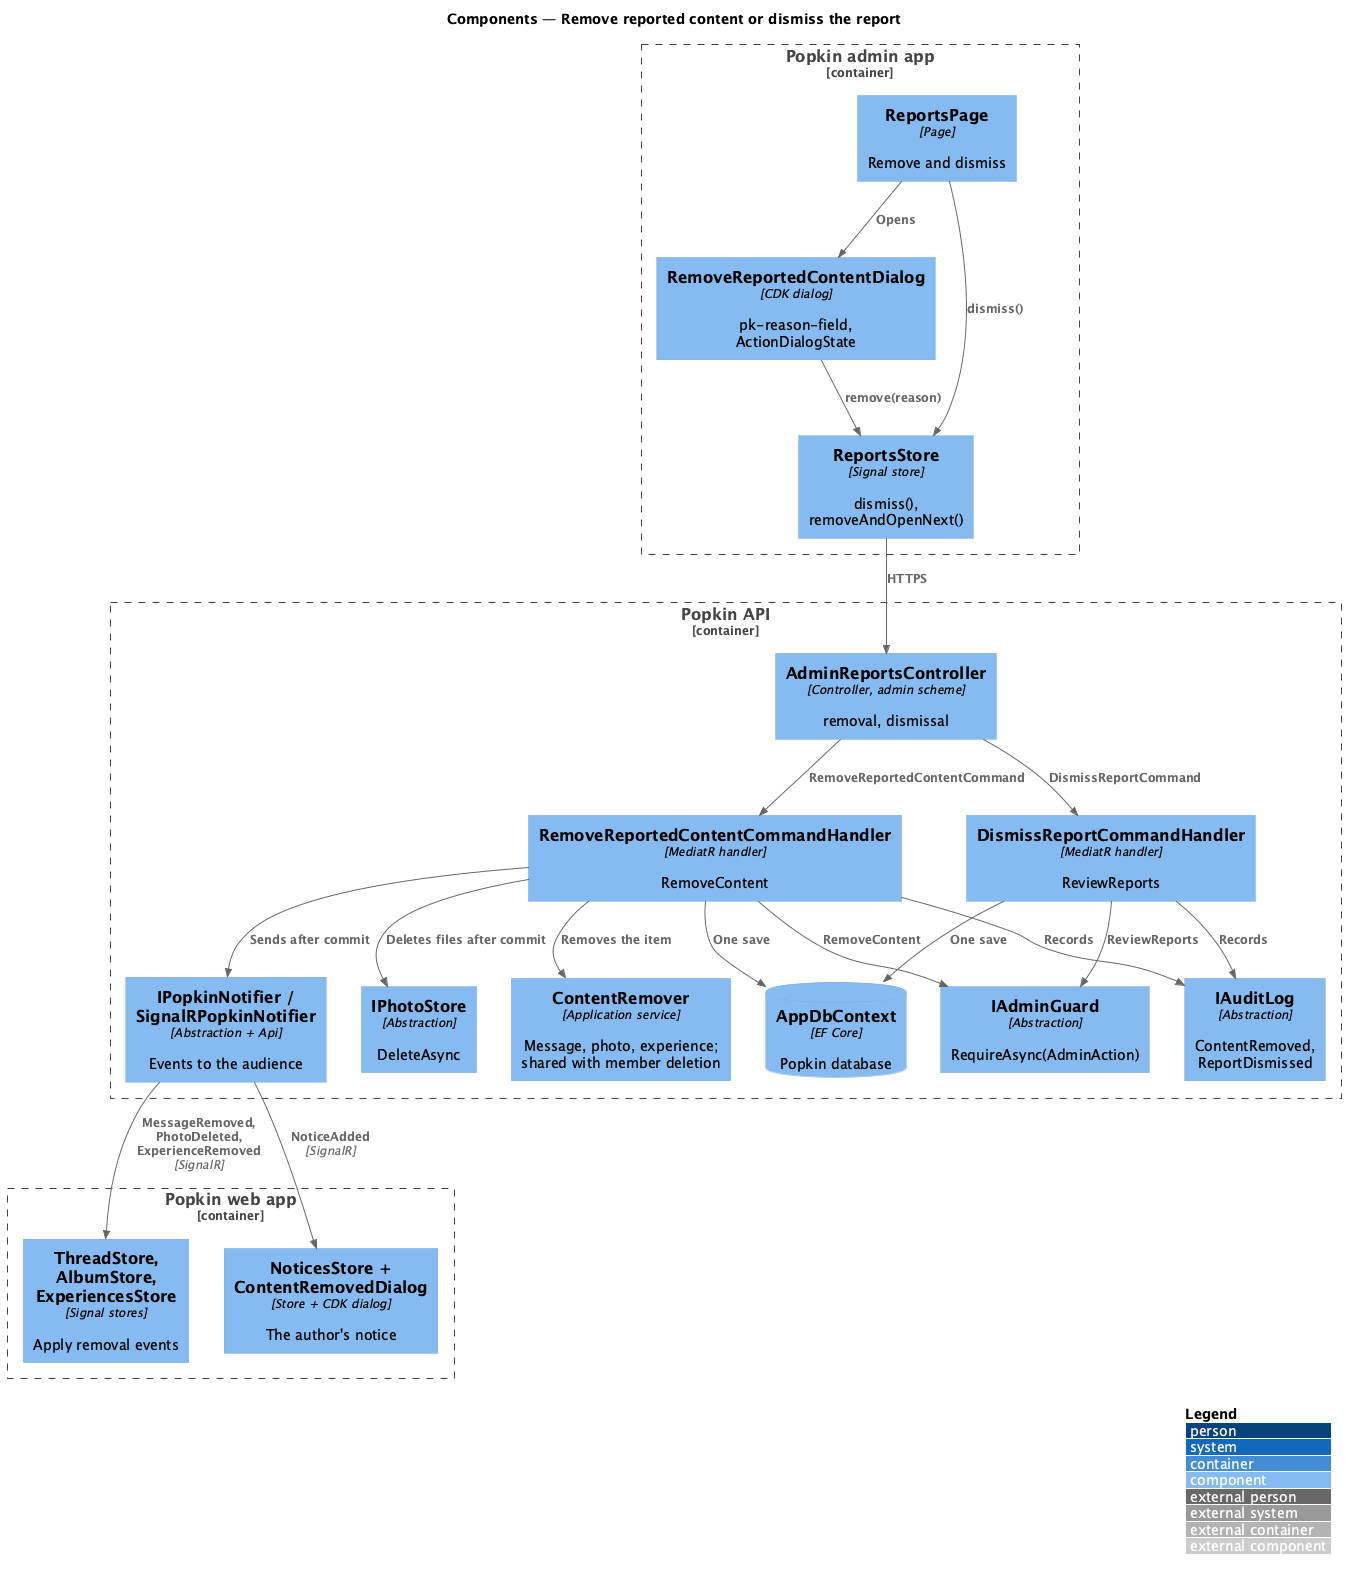

The diagram above was rendered by PlantUML. Its source (embedded in the PNG):
@startuml
!include <C4/C4_Component>
LAYOUT_WITH_LEGEND()
title Components — Remove reported content or dismiss the report

Container_Boundary(adminapp, "Popkin admin app") {
  Component(page, "ReportsPage", "Page", "Remove and dismiss")
  Component(dlg, "RemoveReportedContentDialog", "CDK dialog", "pk-reason-field, ActionDialogState")
  Component(rstore, "ReportsStore", "Signal store", "dismiss(), removeAndOpenNext()")
}
Container_Boundary(api, "Popkin API") {
  Component(ctrl, "AdminReportsController", "Controller, admin scheme", "removal, dismissal")
  Component(rh, "RemoveReportedContentCommandHandler", "MediatR handler", "RemoveContent")
  Component(dh, "DismissReportCommandHandler", "MediatR handler", "ReviewReports")
  Component(remover, "ContentRemover", "Application service", "Message, photo, experience; shared with member deletion")
  Component(guard, "IAdminGuard", "Abstraction", "RequireAsync(AdminAction)")
  Component(audit, "IAuditLog", "Abstraction", "ContentRemoved, ReportDismissed")
  Component(notifier, "IPopkinNotifier / SignalRPopkinNotifier", "Abstraction + Api", "Events to the audience")
  Component(files, "IPhotoStore", "Abstraction", "DeleteAsync")
  ComponentDb(db, "AppDbContext", "EF Core", "Popkin database")
}
Container_Boundary(spa, "Popkin web app") {
  Component(thread, "ThreadStore, AlbumStore, ExperiencesStore", "Signal stores", "Apply removal events")
  Component(notices, "NoticesStore + ContentRemovedDialog", "Store + CDK dialog", "The author's notice")
}
Rel(page, dlg, "Opens")
Rel(dlg, rstore, "remove(reason)")
Rel(page, rstore, "dismiss()")
Rel(rstore, ctrl, "HTTPS")
Rel(ctrl, rh, "RemoveReportedContentCommand")
Rel(ctrl, dh, "DismissReportCommand")
Rel(rh, guard, "RemoveContent")
Rel(dh, guard, "ReviewReports")
Rel(rh, remover, "Removes the item")
Rel(rh, audit, "Records")
Rel(dh, audit, "Records")
Rel(rh, db, "One save")
Rel(dh, db, "One save")
Rel(rh, files, "Deletes files after commit")
Rel(rh, notifier, "Sends after commit")
Rel(notifier, thread, "MessageRemoved, PhotoDeleted, ExperienceRemoved", "SignalR")
Rel(notifier, notices, "NoticeAdded", "SignalR")
@enduml